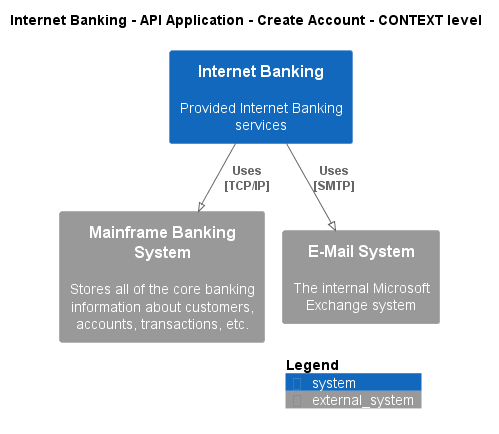

The diagram above was rendered by PlantUML. Its source (embedded in the PNG):
@startuml
!pragma layout smetana
!include ..\..\..\..\..\..\.c4s\C4_Context.puml

AddElementTag("state:new", $bgColor=green, $fontColor=#ffffff, $borderColor=green, $shadowing="False")
AddElementTag("state:changed", $bgColor=orange, $fontColor=#ffffff, $borderColor=orange, $shadowing="False")
AddElementTag("state:removed", $bgColor=red, $fontColor=#ffffff, $borderColor=red, $shadowing="False")

AddRelTag("state:new", $textColor=green, $lineColor=green)
AddRelTag("state:changed", $textColor=orange, $lineColor=orange)
AddRelTag("state:removed", $textColor=red, $lineColor=red)

SHOW_PERSON_PORTRAIT()
LAYOUT_TOP_DOWN()

skinparam linetype polyline

title Internet Banking - API Application - Create Account - CONTEXT level

System(BigBankPlc.SoftwareSystems.InternetBanking, "Internet Banking", "Provided Internet Banking services")
System_Ext(BigBankPlc.SoftwareSystems.MainframeBankingSystem, "Mainframe Banking System", "Stores all of the core banking information about customers, accounts, transactions, etc.")
System_Ext(BigBankPlc.SoftwareSystems.EMailSystem, "E-Mail System", "The internal Microsoft Exchange system")

Rel(BigBankPlc.SoftwareSystems.InternetBanking, BigBankPlc.SoftwareSystems.MainframeBankingSystem, "Uses\n[TCP/IP]", $tags='protocol:tcp/ip')
Rel(BigBankPlc.SoftwareSystems.InternetBanking, BigBankPlc.SoftwareSystems.EMailSystem, "Uses\n[SMTP]", $tags='protocol:smtp')


SHOW_LEGEND()
@enduml